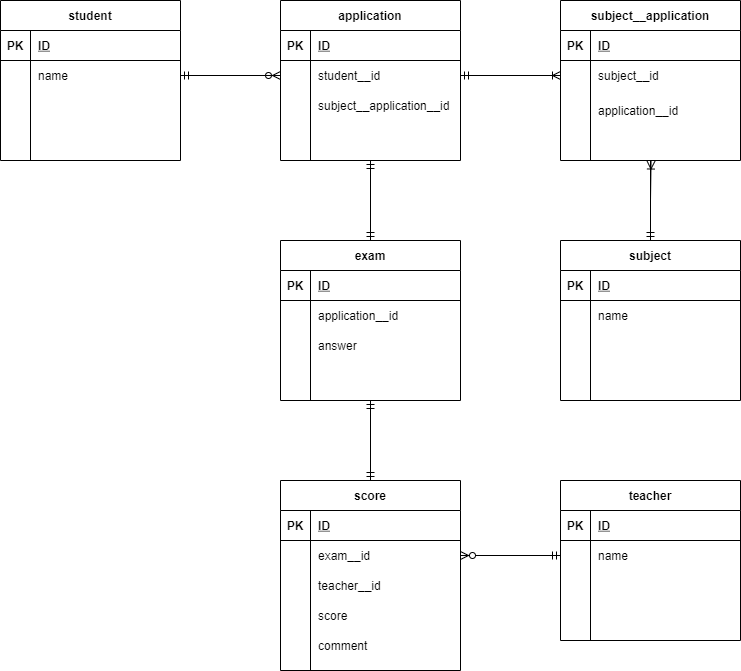

The diagram above was exported from draw.io. Its source (the exported page's mxGraphModel, read from the mxfile embedded in the PNG):
<mxGraphModel dx="652" dy="622" grid="1" gridSize="10" guides="1" tooltips="1" connect="1" arrows="1" fold="1" page="1" pageScale="1" pageWidth="827" pageHeight="1169" math="0" shadow="0">
  <root>
    <object label="" coment="" id="0">
      <mxCell />
    </object>
    <mxCell id="1" parent="0" />
    <mxCell id="15" value="student" style="shape=table;startSize=30;container=1;collapsible=1;childLayout=tableLayout;fixedRows=1;rowLines=0;fontStyle=1;align=center;resizeLast=1;" vertex="1" parent="1">
      <mxGeometry x="40" y="40" width="180" height="160" as="geometry" />
    </mxCell>
    <mxCell id="16" value="" style="shape=partialRectangle;collapsible=0;dropTarget=0;pointerEvents=0;fillColor=none;top=0;left=0;bottom=1;right=0;points=[[0,0.5],[1,0.5]];portConstraint=eastwest;" vertex="1" parent="15">
      <mxGeometry y="30" width="180" height="30" as="geometry" />
    </mxCell>
    <mxCell id="17" value="PK" style="shape=partialRectangle;connectable=0;fillColor=none;top=0;left=0;bottom=0;right=0;fontStyle=1;overflow=hidden;" vertex="1" parent="16">
      <mxGeometry width="30" height="30" as="geometry" />
    </mxCell>
    <mxCell id="18" value="ID" style="shape=partialRectangle;connectable=0;fillColor=none;top=0;left=0;bottom=0;right=0;align=left;spacingLeft=6;fontStyle=5;overflow=hidden;" vertex="1" parent="16">
      <mxGeometry x="30" width="150" height="30" as="geometry" />
    </mxCell>
    <mxCell id="19" value="" style="shape=partialRectangle;collapsible=0;dropTarget=0;pointerEvents=0;fillColor=none;top=0;left=0;bottom=0;right=0;points=[[0,0.5],[1,0.5]];portConstraint=eastwest;" vertex="1" parent="15">
      <mxGeometry y="60" width="180" height="30" as="geometry" />
    </mxCell>
    <mxCell id="20" value="" style="shape=partialRectangle;connectable=0;fillColor=none;top=0;left=0;bottom=0;right=0;editable=1;overflow=hidden;" vertex="1" parent="19">
      <mxGeometry width="30" height="30" as="geometry" />
    </mxCell>
    <mxCell id="21" value="name" style="shape=partialRectangle;connectable=0;fillColor=none;top=0;left=0;bottom=0;right=0;align=left;spacingLeft=6;overflow=hidden;" vertex="1" parent="19">
      <mxGeometry x="30" width="150" height="30" as="geometry" />
    </mxCell>
    <mxCell id="22" value="" style="shape=partialRectangle;collapsible=0;dropTarget=0;pointerEvents=0;fillColor=none;top=0;left=0;bottom=0;right=0;points=[[0,0.5],[1,0.5]];portConstraint=eastwest;" vertex="1" parent="15">
      <mxGeometry y="90" width="180" height="30" as="geometry" />
    </mxCell>
    <mxCell id="23" value="" style="shape=partialRectangle;connectable=0;fillColor=none;top=0;left=0;bottom=0;right=0;editable=1;overflow=hidden;" vertex="1" parent="22">
      <mxGeometry width="30" height="30" as="geometry" />
    </mxCell>
    <mxCell id="24" value="" style="shape=partialRectangle;connectable=0;fillColor=none;top=0;left=0;bottom=0;right=0;align=left;spacingLeft=6;overflow=hidden;" vertex="1" parent="22">
      <mxGeometry x="30" width="150" height="30" as="geometry" />
    </mxCell>
    <mxCell id="25" value="" style="shape=partialRectangle;collapsible=0;dropTarget=0;pointerEvents=0;fillColor=none;top=0;left=0;bottom=0;right=0;points=[[0,0.5],[1,0.5]];portConstraint=eastwest;" vertex="1" parent="15">
      <mxGeometry y="120" width="180" height="30" as="geometry" />
    </mxCell>
    <mxCell id="26" value="" style="shape=partialRectangle;connectable=0;fillColor=none;top=0;left=0;bottom=0;right=0;editable=1;overflow=hidden;" vertex="1" parent="25">
      <mxGeometry width="30" height="30" as="geometry" />
    </mxCell>
    <mxCell id="27" value="" style="shape=partialRectangle;connectable=0;fillColor=none;top=0;left=0;bottom=0;right=0;align=left;spacingLeft=6;overflow=hidden;" vertex="1" parent="25">
      <mxGeometry x="30" width="150" height="30" as="geometry" />
    </mxCell>
    <mxCell id="70" style="edgeStyle=orthogonalEdgeStyle;rounded=0;orthogonalLoop=1;jettySize=auto;html=1;exitX=0.5;exitY=1;exitDx=0;exitDy=0;entryX=0.5;entryY=0;entryDx=0;entryDy=0;endArrow=ERmandOne;endFill=0;" edge="1" parent="1" source="28" target="57">
      <mxGeometry relative="1" as="geometry" />
    </mxCell>
    <mxCell id="28" value="application" style="shape=table;startSize=30;container=1;collapsible=1;childLayout=tableLayout;fixedRows=1;rowLines=0;fontStyle=1;align=center;resizeLast=1;" vertex="1" parent="1">
      <mxGeometry x="320" y="40" width="180" height="160" as="geometry" />
    </mxCell>
    <mxCell id="29" value="" style="shape=partialRectangle;collapsible=0;dropTarget=0;pointerEvents=0;fillColor=none;top=0;left=0;bottom=1;right=0;points=[[0,0.5],[1,0.5]];portConstraint=eastwest;" vertex="1" parent="28">
      <mxGeometry y="30" width="180" height="30" as="geometry" />
    </mxCell>
    <mxCell id="30" value="PK" style="shape=partialRectangle;connectable=0;fillColor=none;top=0;left=0;bottom=0;right=0;fontStyle=1;overflow=hidden;" vertex="1" parent="29">
      <mxGeometry width="30" height="30" as="geometry" />
    </mxCell>
    <mxCell id="31" value="ID" style="shape=partialRectangle;connectable=0;fillColor=none;top=0;left=0;bottom=0;right=0;align=left;spacingLeft=6;fontStyle=5;overflow=hidden;" vertex="1" parent="29">
      <mxGeometry x="30" width="150" height="30" as="geometry" />
    </mxCell>
    <mxCell id="32" value="" style="shape=partialRectangle;collapsible=0;dropTarget=0;pointerEvents=0;fillColor=none;top=0;left=0;bottom=0;right=0;points=[[0,0.5],[1,0.5]];portConstraint=eastwest;" vertex="1" parent="28">
      <mxGeometry y="60" width="180" height="30" as="geometry" />
    </mxCell>
    <mxCell id="33" value="" style="shape=partialRectangle;connectable=0;fillColor=none;top=0;left=0;bottom=0;right=0;editable=1;overflow=hidden;" vertex="1" parent="32">
      <mxGeometry width="30" height="30" as="geometry" />
    </mxCell>
    <mxCell id="34" value="student__id" style="shape=partialRectangle;connectable=0;fillColor=none;top=0;left=0;bottom=0;right=0;align=left;spacingLeft=6;overflow=hidden;" vertex="1" parent="32">
      <mxGeometry x="30" width="150" height="30" as="geometry" />
    </mxCell>
    <mxCell id="35" value="" style="shape=partialRectangle;collapsible=0;dropTarget=0;pointerEvents=0;fillColor=none;top=0;left=0;bottom=0;right=0;points=[[0,0.5],[1,0.5]];portConstraint=eastwest;" vertex="1" parent="28">
      <mxGeometry y="90" width="180" height="30" as="geometry" />
    </mxCell>
    <mxCell id="36" value="" style="shape=partialRectangle;connectable=0;fillColor=none;top=0;left=0;bottom=0;right=0;editable=1;overflow=hidden;" vertex="1" parent="35">
      <mxGeometry width="30" height="30" as="geometry" />
    </mxCell>
    <mxCell id="37" value="subject__application__id" style="shape=partialRectangle;connectable=0;fillColor=none;top=0;left=0;bottom=0;right=0;align=left;spacingLeft=6;overflow=hidden;" vertex="1" parent="35">
      <mxGeometry x="30" width="150" height="30" as="geometry" />
    </mxCell>
    <mxCell id="38" value="" style="shape=partialRectangle;collapsible=0;dropTarget=0;pointerEvents=0;fillColor=none;top=0;left=0;bottom=0;right=0;points=[[0,0.5],[1,0.5]];portConstraint=eastwest;" vertex="1" parent="28">
      <mxGeometry y="120" width="180" height="20" as="geometry" />
    </mxCell>
    <mxCell id="39" value="" style="shape=partialRectangle;connectable=0;fillColor=none;top=0;left=0;bottom=0;right=0;editable=1;overflow=hidden;" vertex="1" parent="38">
      <mxGeometry width="30" height="20" as="geometry" />
    </mxCell>
    <mxCell id="40" value="" style="shape=partialRectangle;connectable=0;fillColor=none;top=0;left=0;bottom=0;right=0;align=left;spacingLeft=6;overflow=hidden;" vertex="1" parent="38">
      <mxGeometry x="30" width="150" height="20" as="geometry" />
    </mxCell>
    <mxCell id="41" style="edgeStyle=orthogonalEdgeStyle;rounded=0;orthogonalLoop=1;jettySize=auto;html=1;entryX=0;entryY=0.5;entryDx=0;entryDy=0;endArrow=ERzeroToMany;endFill=1;" edge="1" parent="1" source="19" target="32">
      <mxGeometry relative="1" as="geometry" />
    </mxCell>
    <mxCell id="42" style="edgeStyle=orthogonalEdgeStyle;rounded=0;orthogonalLoop=1;jettySize=auto;html=1;endArrow=ERmandOne;endFill=0;" edge="1" parent="1" source="32">
      <mxGeometry relative="1" as="geometry">
        <mxPoint x="220" y="115" as="targetPoint" />
      </mxGeometry>
    </mxCell>
    <mxCell id="144" style="edgeStyle=orthogonalEdgeStyle;rounded=0;orthogonalLoop=1;jettySize=auto;html=1;entryX=0.5;entryY=0;entryDx=0;entryDy=0;endArrow=ERmandOne;endFill=0;" edge="1" parent="1" source="43" target="128">
      <mxGeometry relative="1" as="geometry" />
    </mxCell>
    <mxCell id="43" value="subject__application" style="shape=table;startSize=30;container=1;collapsible=1;childLayout=tableLayout;fixedRows=1;rowLines=0;fontStyle=1;align=center;resizeLast=1;" vertex="1" parent="1">
      <mxGeometry x="600" y="40" width="180" height="160" as="geometry" />
    </mxCell>
    <mxCell id="44" value="" style="shape=partialRectangle;collapsible=0;dropTarget=0;pointerEvents=0;fillColor=none;top=0;left=0;bottom=1;right=0;points=[[0,0.5],[1,0.5]];portConstraint=eastwest;" vertex="1" parent="43">
      <mxGeometry y="30" width="180" height="30" as="geometry" />
    </mxCell>
    <mxCell id="45" value="PK" style="shape=partialRectangle;connectable=0;fillColor=none;top=0;left=0;bottom=0;right=0;fontStyle=1;overflow=hidden;" vertex="1" parent="44">
      <mxGeometry width="30" height="30" as="geometry" />
    </mxCell>
    <mxCell id="46" value="ID" style="shape=partialRectangle;connectable=0;fillColor=none;top=0;left=0;bottom=0;right=0;align=left;spacingLeft=6;fontStyle=5;overflow=hidden;" vertex="1" parent="44">
      <mxGeometry x="30" width="150" height="30" as="geometry" />
    </mxCell>
    <mxCell id="47" value="" style="shape=partialRectangle;collapsible=0;dropTarget=0;pointerEvents=0;fillColor=none;top=0;left=0;bottom=0;right=0;points=[[0,0.5],[1,0.5]];portConstraint=eastwest;" vertex="1" parent="43">
      <mxGeometry y="60" width="180" height="30" as="geometry" />
    </mxCell>
    <mxCell id="48" value="" style="shape=partialRectangle;connectable=0;fillColor=none;top=0;left=0;bottom=0;right=0;editable=1;overflow=hidden;" vertex="1" parent="47">
      <mxGeometry width="30" height="30" as="geometry" />
    </mxCell>
    <mxCell id="49" value="subject__id" style="shape=partialRectangle;connectable=0;fillColor=none;top=0;left=0;bottom=0;right=0;align=left;spacingLeft=6;overflow=hidden;" vertex="1" parent="47">
      <mxGeometry x="30" width="150" height="30" as="geometry" />
    </mxCell>
    <mxCell id="50" value="" style="shape=partialRectangle;collapsible=0;dropTarget=0;pointerEvents=0;fillColor=none;top=0;left=0;bottom=0;right=0;points=[[0,0.5],[1,0.5]];portConstraint=eastwest;" vertex="1" parent="43">
      <mxGeometry y="90" width="180" height="40" as="geometry" />
    </mxCell>
    <mxCell id="51" value="" style="shape=partialRectangle;connectable=0;fillColor=none;top=0;left=0;bottom=0;right=0;editable=1;overflow=hidden;" vertex="1" parent="50">
      <mxGeometry width="30" height="40" as="geometry" />
    </mxCell>
    <mxCell id="52" value="application__id" style="shape=partialRectangle;connectable=0;fillColor=none;top=0;left=0;bottom=0;right=0;align=left;spacingLeft=6;overflow=hidden;" vertex="1" parent="50">
      <mxGeometry x="30" width="150" height="40" as="geometry" />
    </mxCell>
    <mxCell id="53" value="" style="shape=partialRectangle;collapsible=0;dropTarget=0;pointerEvents=0;fillColor=none;top=0;left=0;bottom=0;right=0;points=[[0,0.5],[1,0.5]];portConstraint=eastwest;" vertex="1" parent="43">
      <mxGeometry y="130" width="180" height="30" as="geometry" />
    </mxCell>
    <mxCell id="54" value="" style="shape=partialRectangle;connectable=0;fillColor=none;top=0;left=0;bottom=0;right=0;editable=1;overflow=hidden;" vertex="1" parent="53">
      <mxGeometry width="30" height="30" as="geometry" />
    </mxCell>
    <mxCell id="55" value="" style="shape=partialRectangle;connectable=0;fillColor=none;top=0;left=0;bottom=0;right=0;align=left;spacingLeft=6;overflow=hidden;" vertex="1" parent="53">
      <mxGeometry x="30" width="150" height="30" as="geometry" />
    </mxCell>
    <mxCell id="56" style="edgeStyle=orthogonalEdgeStyle;rounded=0;orthogonalLoop=1;jettySize=auto;html=1;endArrow=ERmandOne;endFill=0;" edge="1" parent="1" source="47">
      <mxGeometry relative="1" as="geometry">
        <mxPoint x="500" y="115" as="targetPoint" />
      </mxGeometry>
    </mxCell>
    <mxCell id="71" style="edgeStyle=orthogonalEdgeStyle;rounded=0;orthogonalLoop=1;jettySize=auto;html=1;exitX=0.5;exitY=0;exitDx=0;exitDy=0;entryX=0.5;entryY=1;entryDx=0;entryDy=0;endArrow=ERmandOne;endFill=0;" edge="1" parent="1" source="57" target="28">
      <mxGeometry relative="1" as="geometry" />
    </mxCell>
    <mxCell id="86" style="edgeStyle=orthogonalEdgeStyle;rounded=0;orthogonalLoop=1;jettySize=auto;html=1;entryX=0.5;entryY=0;entryDx=0;entryDy=0;endArrow=ERmandOne;endFill=0;" edge="1" parent="1" source="57" target="72">
      <mxGeometry relative="1" as="geometry" />
    </mxCell>
    <mxCell id="57" value="exam" style="shape=table;startSize=30;container=1;collapsible=1;childLayout=tableLayout;fixedRows=1;rowLines=0;fontStyle=1;align=center;resizeLast=1;" vertex="1" parent="1">
      <mxGeometry x="320" y="280" width="180" height="160" as="geometry" />
    </mxCell>
    <mxCell id="58" value="" style="shape=partialRectangle;collapsible=0;dropTarget=0;pointerEvents=0;fillColor=none;top=0;left=0;bottom=1;right=0;points=[[0,0.5],[1,0.5]];portConstraint=eastwest;" vertex="1" parent="57">
      <mxGeometry y="30" width="180" height="30" as="geometry" />
    </mxCell>
    <mxCell id="59" value="PK" style="shape=partialRectangle;connectable=0;fillColor=none;top=0;left=0;bottom=0;right=0;fontStyle=1;overflow=hidden;" vertex="1" parent="58">
      <mxGeometry width="30" height="30" as="geometry" />
    </mxCell>
    <mxCell id="60" value="ID" style="shape=partialRectangle;connectable=0;fillColor=none;top=0;left=0;bottom=0;right=0;align=left;spacingLeft=6;fontStyle=5;overflow=hidden;" vertex="1" parent="58">
      <mxGeometry x="30" width="150" height="30" as="geometry" />
    </mxCell>
    <mxCell id="61" value="" style="shape=partialRectangle;collapsible=0;dropTarget=0;pointerEvents=0;fillColor=none;top=0;left=0;bottom=0;right=0;points=[[0,0.5],[1,0.5]];portConstraint=eastwest;" vertex="1" parent="57">
      <mxGeometry y="60" width="180" height="30" as="geometry" />
    </mxCell>
    <mxCell id="62" value="" style="shape=partialRectangle;connectable=0;fillColor=none;top=0;left=0;bottom=0;right=0;editable=1;overflow=hidden;" vertex="1" parent="61">
      <mxGeometry width="30" height="30" as="geometry" />
    </mxCell>
    <mxCell id="63" value="application__id" style="shape=partialRectangle;connectable=0;fillColor=none;top=0;left=0;bottom=0;right=0;align=left;spacingLeft=6;overflow=hidden;" vertex="1" parent="61">
      <mxGeometry x="30" width="150" height="30" as="geometry" />
    </mxCell>
    <mxCell id="64" value="" style="shape=partialRectangle;collapsible=0;dropTarget=0;pointerEvents=0;fillColor=none;top=0;left=0;bottom=0;right=0;points=[[0,0.5],[1,0.5]];portConstraint=eastwest;" vertex="1" parent="57">
      <mxGeometry y="90" width="180" height="30" as="geometry" />
    </mxCell>
    <mxCell id="65" value="" style="shape=partialRectangle;connectable=0;fillColor=none;top=0;left=0;bottom=0;right=0;editable=1;overflow=hidden;" vertex="1" parent="64">
      <mxGeometry width="30" height="30" as="geometry" />
    </mxCell>
    <mxCell id="66" value="answer" style="shape=partialRectangle;connectable=0;fillColor=none;top=0;left=0;bottom=0;right=0;align=left;spacingLeft=6;overflow=hidden;" vertex="1" parent="64">
      <mxGeometry x="30" width="150" height="30" as="geometry" />
    </mxCell>
    <mxCell id="67" value="" style="shape=partialRectangle;collapsible=0;dropTarget=0;pointerEvents=0;fillColor=none;top=0;left=0;bottom=0;right=0;points=[[0,0.5],[1,0.5]];portConstraint=eastwest;" vertex="1" parent="57">
      <mxGeometry y="120" width="180" height="30" as="geometry" />
    </mxCell>
    <mxCell id="68" value="" style="shape=partialRectangle;connectable=0;fillColor=none;top=0;left=0;bottom=0;right=0;editable=1;overflow=hidden;" vertex="1" parent="67">
      <mxGeometry width="30" height="30" as="geometry" />
    </mxCell>
    <mxCell id="69" value="" style="shape=partialRectangle;connectable=0;fillColor=none;top=0;left=0;bottom=0;right=0;align=left;spacingLeft=6;overflow=hidden;" vertex="1" parent="67">
      <mxGeometry x="30" width="150" height="30" as="geometry" />
    </mxCell>
    <mxCell id="85" style="edgeStyle=orthogonalEdgeStyle;rounded=0;orthogonalLoop=1;jettySize=auto;html=1;entryX=0.5;entryY=1;entryDx=0;entryDy=0;endArrow=ERmandOne;endFill=0;" edge="1" parent="1" source="72" target="57">
      <mxGeometry relative="1" as="geometry" />
    </mxCell>
    <object label="score" coment="" id="72">
      <mxCell style="shape=table;startSize=30;container=1;collapsible=1;childLayout=tableLayout;fixedRows=1;rowLines=0;fontStyle=1;align=center;resizeLast=1;" vertex="1" parent="1">
        <mxGeometry x="320" y="520" width="180" height="190" as="geometry" />
      </mxCell>
    </object>
    <mxCell id="73" value="" style="shape=partialRectangle;collapsible=0;dropTarget=0;pointerEvents=0;fillColor=none;top=0;left=0;bottom=1;right=0;points=[[0,0.5],[1,0.5]];portConstraint=eastwest;" vertex="1" parent="72">
      <mxGeometry y="30" width="180" height="30" as="geometry" />
    </mxCell>
    <mxCell id="74" value="PK" style="shape=partialRectangle;connectable=0;fillColor=none;top=0;left=0;bottom=0;right=0;fontStyle=1;overflow=hidden;" vertex="1" parent="73">
      <mxGeometry width="30" height="30" as="geometry" />
    </mxCell>
    <mxCell id="75" value="ID" style="shape=partialRectangle;connectable=0;fillColor=none;top=0;left=0;bottom=0;right=0;align=left;spacingLeft=6;fontStyle=5;overflow=hidden;" vertex="1" parent="73">
      <mxGeometry x="30" width="150" height="30" as="geometry" />
    </mxCell>
    <mxCell id="76" value="" style="shape=partialRectangle;collapsible=0;dropTarget=0;pointerEvents=0;fillColor=none;top=0;left=0;bottom=0;right=0;points=[[0,0.5],[1,0.5]];portConstraint=eastwest;" vertex="1" parent="72">
      <mxGeometry y="60" width="180" height="30" as="geometry" />
    </mxCell>
    <mxCell id="77" value="" style="shape=partialRectangle;connectable=0;fillColor=none;top=0;left=0;bottom=0;right=0;editable=1;overflow=hidden;" vertex="1" parent="76">
      <mxGeometry width="30" height="30" as="geometry" />
    </mxCell>
    <mxCell id="78" value="exam__id" style="shape=partialRectangle;connectable=0;fillColor=none;top=0;left=0;bottom=0;right=0;align=left;spacingLeft=6;overflow=hidden;" vertex="1" parent="76">
      <mxGeometry x="30" width="150" height="30" as="geometry" />
    </mxCell>
    <mxCell id="79" value="" style="shape=partialRectangle;collapsible=0;dropTarget=0;pointerEvents=0;fillColor=none;top=0;left=0;bottom=0;right=0;points=[[0,0.5],[1,0.5]];portConstraint=eastwest;" vertex="1" parent="72">
      <mxGeometry y="90" width="180" height="30" as="geometry" />
    </mxCell>
    <mxCell id="80" value="" style="shape=partialRectangle;connectable=0;fillColor=none;top=0;left=0;bottom=0;right=0;editable=1;overflow=hidden;" vertex="1" parent="79">
      <mxGeometry width="30" height="30" as="geometry" />
    </mxCell>
    <mxCell id="81" value="teacher__id" style="shape=partialRectangle;connectable=0;fillColor=none;top=0;left=0;bottom=0;right=0;align=left;spacingLeft=6;overflow=hidden;" vertex="1" parent="79">
      <mxGeometry x="30" width="150" height="30" as="geometry" />
    </mxCell>
    <mxCell id="82" value="" style="shape=partialRectangle;collapsible=0;dropTarget=0;pointerEvents=0;fillColor=none;top=0;left=0;bottom=0;right=0;points=[[0,0.5],[1,0.5]];portConstraint=eastwest;" vertex="1" parent="72">
      <mxGeometry y="120" width="180" height="30" as="geometry" />
    </mxCell>
    <mxCell id="83" value="" style="shape=partialRectangle;connectable=0;fillColor=none;top=0;left=0;bottom=0;right=0;editable=1;overflow=hidden;" vertex="1" parent="82">
      <mxGeometry width="30" height="30" as="geometry" />
    </mxCell>
    <mxCell id="84" value="score" style="shape=partialRectangle;connectable=0;fillColor=none;top=0;left=0;bottom=0;right=0;align=left;spacingLeft=6;overflow=hidden;" vertex="1" parent="82">
      <mxGeometry x="30" width="150" height="30" as="geometry" />
    </mxCell>
    <mxCell id="87" style="shape=partialRectangle;collapsible=0;dropTarget=0;pointerEvents=0;fillColor=none;top=0;left=0;bottom=0;right=0;points=[[0,0.5],[1,0.5]];portConstraint=eastwest;" vertex="1" parent="72">
      <mxGeometry y="150" width="180" height="30" as="geometry" />
    </mxCell>
    <mxCell id="88" style="shape=partialRectangle;connectable=0;fillColor=none;top=0;left=0;bottom=0;right=0;editable=1;overflow=hidden;" vertex="1" parent="87">
      <mxGeometry width="30" height="30" as="geometry" />
    </mxCell>
    <mxCell id="89" value="comment" style="shape=partialRectangle;connectable=0;fillColor=none;top=0;left=0;bottom=0;right=0;align=left;spacingLeft=6;overflow=hidden;" vertex="1" parent="87">
      <mxGeometry x="30" width="150" height="30" as="geometry" />
    </mxCell>
    <mxCell id="112" value="teacher" style="shape=table;startSize=30;container=1;collapsible=1;childLayout=tableLayout;fixedRows=1;rowLines=0;fontStyle=1;align=center;resizeLast=1;" vertex="1" parent="1">
      <mxGeometry x="600" y="520" width="180" height="160" as="geometry" />
    </mxCell>
    <mxCell id="113" value="" style="shape=partialRectangle;collapsible=0;dropTarget=0;pointerEvents=0;fillColor=none;top=0;left=0;bottom=1;right=0;points=[[0,0.5],[1,0.5]];portConstraint=eastwest;" vertex="1" parent="112">
      <mxGeometry y="30" width="180" height="30" as="geometry" />
    </mxCell>
    <mxCell id="114" value="PK" style="shape=partialRectangle;connectable=0;fillColor=none;top=0;left=0;bottom=0;right=0;fontStyle=1;overflow=hidden;" vertex="1" parent="113">
      <mxGeometry width="30" height="30" as="geometry" />
    </mxCell>
    <mxCell id="115" value="ID" style="shape=partialRectangle;connectable=0;fillColor=none;top=0;left=0;bottom=0;right=0;align=left;spacingLeft=6;fontStyle=5;overflow=hidden;" vertex="1" parent="113">
      <mxGeometry x="30" width="150" height="30" as="geometry" />
    </mxCell>
    <mxCell id="116" value="" style="shape=partialRectangle;collapsible=0;dropTarget=0;pointerEvents=0;fillColor=none;top=0;left=0;bottom=0;right=0;points=[[0,0.5],[1,0.5]];portConstraint=eastwest;" vertex="1" parent="112">
      <mxGeometry y="60" width="180" height="30" as="geometry" />
    </mxCell>
    <mxCell id="117" value="" style="shape=partialRectangle;connectable=0;fillColor=none;top=0;left=0;bottom=0;right=0;editable=1;overflow=hidden;" vertex="1" parent="116">
      <mxGeometry width="30" height="30" as="geometry" />
    </mxCell>
    <mxCell id="118" value="name" style="shape=partialRectangle;connectable=0;fillColor=none;top=0;left=0;bottom=0;right=0;align=left;spacingLeft=6;overflow=hidden;" vertex="1" parent="116">
      <mxGeometry x="30" width="150" height="30" as="geometry" />
    </mxCell>
    <mxCell id="119" value="" style="shape=partialRectangle;collapsible=0;dropTarget=0;pointerEvents=0;fillColor=none;top=0;left=0;bottom=0;right=0;points=[[0,0.5],[1,0.5]];portConstraint=eastwest;" vertex="1" parent="112">
      <mxGeometry y="90" width="180" height="30" as="geometry" />
    </mxCell>
    <mxCell id="120" value="" style="shape=partialRectangle;connectable=0;fillColor=none;top=0;left=0;bottom=0;right=0;editable=1;overflow=hidden;" vertex="1" parent="119">
      <mxGeometry width="30" height="30" as="geometry" />
    </mxCell>
    <mxCell id="121" value="" style="shape=partialRectangle;connectable=0;fillColor=none;top=0;left=0;bottom=0;right=0;align=left;spacingLeft=6;overflow=hidden;" vertex="1" parent="119">
      <mxGeometry x="30" width="150" height="30" as="geometry" />
    </mxCell>
    <mxCell id="122" value="" style="shape=partialRectangle;collapsible=0;dropTarget=0;pointerEvents=0;fillColor=none;top=0;left=0;bottom=0;right=0;points=[[0,0.5],[1,0.5]];portConstraint=eastwest;" vertex="1" parent="112">
      <mxGeometry y="120" width="180" height="30" as="geometry" />
    </mxCell>
    <mxCell id="123" value="" style="shape=partialRectangle;connectable=0;fillColor=none;top=0;left=0;bottom=0;right=0;editable=1;overflow=hidden;" vertex="1" parent="122">
      <mxGeometry width="30" height="30" as="geometry" />
    </mxCell>
    <mxCell id="124" value="" style="shape=partialRectangle;connectable=0;fillColor=none;top=0;left=0;bottom=0;right=0;align=left;spacingLeft=6;overflow=hidden;" vertex="1" parent="122">
      <mxGeometry x="30" width="150" height="30" as="geometry" />
    </mxCell>
    <mxCell id="127" style="edgeStyle=orthogonalEdgeStyle;rounded=0;orthogonalLoop=1;jettySize=auto;html=1;endArrow=ERoneToMany;endFill=0;" edge="1" parent="1" source="32">
      <mxGeometry relative="1" as="geometry">
        <mxPoint x="600" y="115" as="targetPoint" />
      </mxGeometry>
    </mxCell>
    <mxCell id="145" style="edgeStyle=orthogonalEdgeStyle;rounded=0;orthogonalLoop=1;jettySize=auto;html=1;entryX=0.503;entryY=1.017;entryDx=0;entryDy=0;entryPerimeter=0;endArrow=ERoneToMany;endFill=0;" edge="1" parent="1" source="128" target="53">
      <mxGeometry relative="1" as="geometry" />
    </mxCell>
    <mxCell id="128" value="subject" style="shape=table;startSize=30;container=1;collapsible=1;childLayout=tableLayout;fixedRows=1;rowLines=0;fontStyle=1;align=center;resizeLast=1;" vertex="1" parent="1">
      <mxGeometry x="600" y="280" width="180" height="160" as="geometry" />
    </mxCell>
    <mxCell id="129" value="" style="shape=partialRectangle;collapsible=0;dropTarget=0;pointerEvents=0;fillColor=none;top=0;left=0;bottom=1;right=0;points=[[0,0.5],[1,0.5]];portConstraint=eastwest;" vertex="1" parent="128">
      <mxGeometry y="30" width="180" height="30" as="geometry" />
    </mxCell>
    <mxCell id="130" value="PK" style="shape=partialRectangle;connectable=0;fillColor=none;top=0;left=0;bottom=0;right=0;fontStyle=1;overflow=hidden;" vertex="1" parent="129">
      <mxGeometry width="30" height="30" as="geometry" />
    </mxCell>
    <mxCell id="131" value="ID" style="shape=partialRectangle;connectable=0;fillColor=none;top=0;left=0;bottom=0;right=0;align=left;spacingLeft=6;fontStyle=5;overflow=hidden;" vertex="1" parent="129">
      <mxGeometry x="30" width="150" height="30" as="geometry" />
    </mxCell>
    <mxCell id="132" value="" style="shape=partialRectangle;collapsible=0;dropTarget=0;pointerEvents=0;fillColor=none;top=0;left=0;bottom=0;right=0;points=[[0,0.5],[1,0.5]];portConstraint=eastwest;" vertex="1" parent="128">
      <mxGeometry y="60" width="180" height="30" as="geometry" />
    </mxCell>
    <mxCell id="133" value="" style="shape=partialRectangle;connectable=0;fillColor=none;top=0;left=0;bottom=0;right=0;editable=1;overflow=hidden;" vertex="1" parent="132">
      <mxGeometry width="30" height="30" as="geometry" />
    </mxCell>
    <mxCell id="134" value="name" style="shape=partialRectangle;connectable=0;fillColor=none;top=0;left=0;bottom=0;right=0;align=left;spacingLeft=6;overflow=hidden;" vertex="1" parent="132">
      <mxGeometry x="30" width="150" height="30" as="geometry" />
    </mxCell>
    <mxCell id="135" value="" style="shape=partialRectangle;collapsible=0;dropTarget=0;pointerEvents=0;fillColor=none;top=0;left=0;bottom=0;right=0;points=[[0,0.5],[1,0.5]];portConstraint=eastwest;" vertex="1" parent="128">
      <mxGeometry y="90" width="180" height="30" as="geometry" />
    </mxCell>
    <mxCell id="136" value="" style="shape=partialRectangle;connectable=0;fillColor=none;top=0;left=0;bottom=0;right=0;editable=1;overflow=hidden;" vertex="1" parent="135">
      <mxGeometry width="30" height="30" as="geometry" />
    </mxCell>
    <mxCell id="137" value="" style="shape=partialRectangle;connectable=0;fillColor=none;top=0;left=0;bottom=0;right=0;align=left;spacingLeft=6;overflow=hidden;" vertex="1" parent="135">
      <mxGeometry x="30" width="150" height="30" as="geometry" />
    </mxCell>
    <mxCell id="138" value="" style="shape=partialRectangle;collapsible=0;dropTarget=0;pointerEvents=0;fillColor=none;top=0;left=0;bottom=0;right=0;points=[[0,0.5],[1,0.5]];portConstraint=eastwest;" vertex="1" parent="128">
      <mxGeometry y="120" width="180" height="30" as="geometry" />
    </mxCell>
    <mxCell id="139" value="" style="shape=partialRectangle;connectable=0;fillColor=none;top=0;left=0;bottom=0;right=0;editable=1;overflow=hidden;" vertex="1" parent="138">
      <mxGeometry width="30" height="30" as="geometry" />
    </mxCell>
    <mxCell id="140" value="" style="shape=partialRectangle;connectable=0;fillColor=none;top=0;left=0;bottom=0;right=0;align=left;spacingLeft=6;overflow=hidden;" vertex="1" parent="138">
      <mxGeometry x="30" width="150" height="30" as="geometry" />
    </mxCell>
    <mxCell id="149" style="edgeStyle=orthogonalEdgeStyle;rounded=0;orthogonalLoop=1;jettySize=auto;html=1;entryX=0;entryY=0.5;entryDx=0;entryDy=0;endArrow=ERmandOne;endFill=0;" edge="1" parent="1" source="76" target="116">
      <mxGeometry relative="1" as="geometry" />
    </mxCell>
    <mxCell id="150" style="edgeStyle=orthogonalEdgeStyle;rounded=0;orthogonalLoop=1;jettySize=auto;html=1;endArrow=ERzeroToMany;endFill=1;" edge="1" parent="1" source="116">
      <mxGeometry relative="1" as="geometry">
        <mxPoint x="500" y="595" as="targetPoint" />
      </mxGeometry>
    </mxCell>
  </root>
</mxGraphModel>